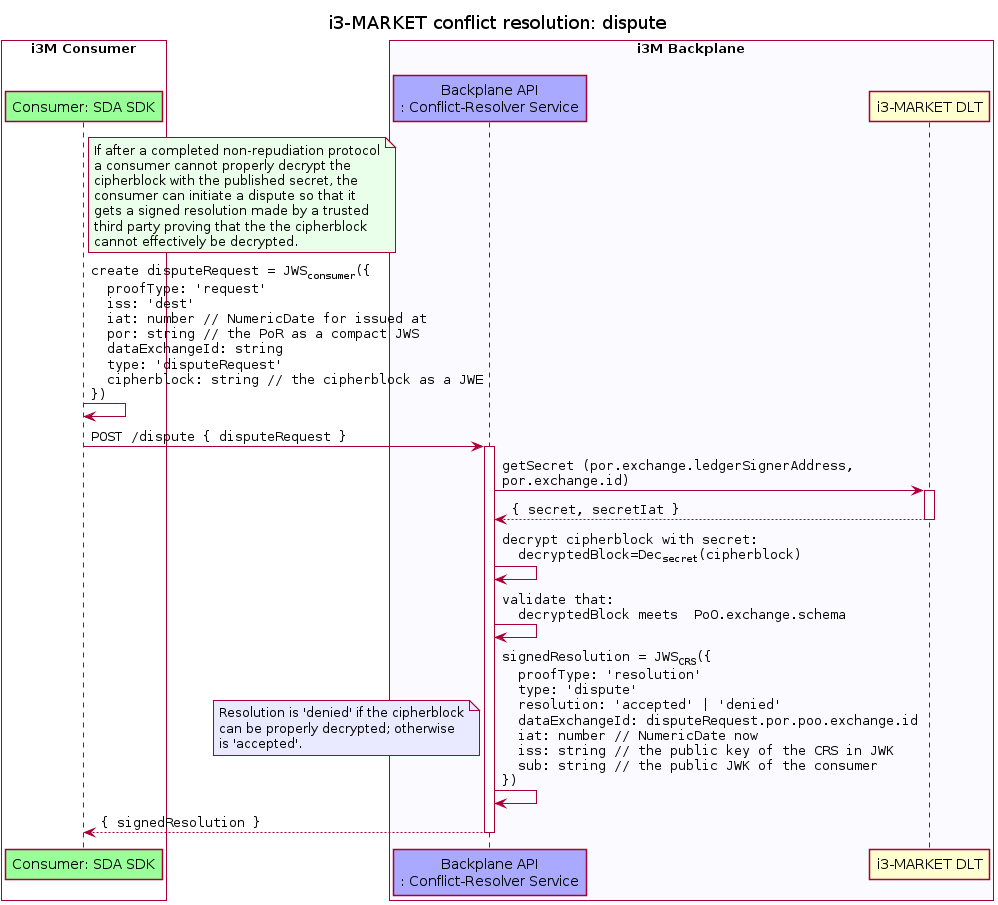

The diagram above was rendered by PlantUML. Its source (embedded in the PNG):
@startuml conflictDispute
skinparam shadowing false
skinparam DefaultFontName DejaVu Sans
skinparam DefaultMonospacedFontName DejaVu Sans Mono
skinparam ArrowFontName DejaVu Sans Mono
skinparam maxMessageSize 460

title "i3-MARKET conflict resolution: dispute"

box "i3M Consumer" #White
  participant "Consumer: SDA SDK" as C #99FF99
end box
box "i3M Backplane\n" #FBFBFF
  participant "Backplane API\n: Conflict-Resolver Service" as CRS #A9A9FF
  participant "i3-MARKET DLT" as DLT
end box

note right of C #E9FFE9
  If after a completed non-repudiation protocol
  a consumer cannot properly decrypt the
  cipherblock with the published secret, the
  consumer can initiate a dispute so that it 
  gets a signed resolution made by a trusted
  third party proving that the the cipherblock
  cannot effectively be decrypted.
end note

C->C: create disputeRequest = JWS<sub>consumer</sub>({\n  proofType: 'request'\n  iss: 'dest'\n  iat: number // NumericDate for issued at\n  por: string // the PoR as a compact JWS\n  dataExchangeId: string\n  type: 'disputeRequest'\n  cipherblock: string // the cipherblock as a JWE\n})
C->CRS++: POST /dispute { disputeRequest }

CRS->DLT++: getSecret (por.exchange.ledgerSignerAddress, por.exchange.id)
return { secret, secretIat }

CRS->CRS: decrypt cipherblock with secret:\n  decryptedBlock=Dec<sub>secret</sub>(cipherblock)

CRS->CRS: validate that:\n  decryptedBlock meets  PoO.exchange.schema

CRS->CRS: signedResolution = JWS<sub>CRS</sub>({\n  proofType: 'resolution'\n  type: 'dispute'\n  resolution: 'accepted' | 'denied'\n  dataExchangeId: disputeRequest.por.poo.exchange.id\n  iat: number // NumericDate now\n  iss: string // the public key of the CRS in JWK\n  sub: string // the public JWK of the consumer\n})
note left #E9E9FF
  Resolution is 'denied' if the cipherblock
  can be properly decrypted; otherwise 
  is 'accepted'.
end note
return { signedResolution }


@enduml